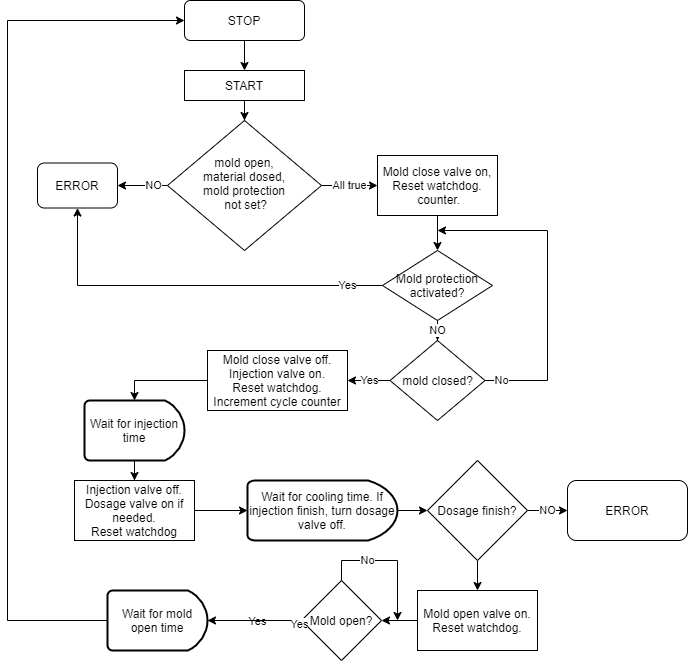

The diagram above was exported from draw.io. Its source (the exported page's mxGraphModel, read from the mxfile embedded in the PNG):
<mxGraphModel dx="1422" dy="1963" grid="1" gridSize="10" guides="1" tooltips="1" connect="1" arrows="1" fold="1" page="1" pageScale="1" pageWidth="827" pageHeight="1169" math="0" shadow="0">
  <root>
    <mxCell id="WIyWlLk6GJQsqaUBKTNV-0" />
    <mxCell id="WIyWlLk6GJQsqaUBKTNV-1" parent="WIyWlLk6GJQsqaUBKTNV-0" />
    <mxCell id="FOjN8w9DQ1k3DPxzw_1r-25" style="edgeStyle=orthogonalEdgeStyle;rounded=0;orthogonalLoop=1;jettySize=auto;html=1;" parent="WIyWlLk6GJQsqaUBKTNV-1" source="WIyWlLk6GJQsqaUBKTNV-3" target="FOjN8w9DQ1k3DPxzw_1r-24" edge="1">
      <mxGeometry relative="1" as="geometry" />
    </mxCell>
    <mxCell id="WIyWlLk6GJQsqaUBKTNV-3" value="STOP" style="rounded=1;whiteSpace=wrap;html=1;fontSize=12;glass=0;strokeWidth=1;shadow=0;" parent="WIyWlLk6GJQsqaUBKTNV-1" vertex="1">
      <mxGeometry x="257" y="-1120" width="120" height="40" as="geometry" />
    </mxCell>
    <mxCell id="FOjN8w9DQ1k3DPxzw_1r-5" value="NO" style="edgeStyle=orthogonalEdgeStyle;rounded=0;orthogonalLoop=1;jettySize=auto;html=1;entryX=1;entryY=0.5;entryDx=0;entryDy=0;" parent="WIyWlLk6GJQsqaUBKTNV-1" source="WIyWlLk6GJQsqaUBKTNV-6" edge="1">
      <mxGeometry x="-0.4406" relative="1" as="geometry">
        <mxPoint x="190" y="-935" as="targetPoint" />
        <mxPoint as="offset" />
      </mxGeometry>
    </mxCell>
    <mxCell id="FOjN8w9DQ1k3DPxzw_1r-6" value="All true" style="edgeStyle=orthogonalEdgeStyle;rounded=0;orthogonalLoop=1;jettySize=auto;html=1;entryX=0;entryY=0.5;entryDx=0;entryDy=0;" parent="WIyWlLk6GJQsqaUBKTNV-1" source="WIyWlLk6GJQsqaUBKTNV-6" target="FOjN8w9DQ1k3DPxzw_1r-9" edge="1">
      <mxGeometry relative="1" as="geometry">
        <mxPoint x="444" y="-935" as="targetPoint" />
      </mxGeometry>
    </mxCell>
    <mxCell id="WIyWlLk6GJQsqaUBKTNV-6" value="mold open,&lt;br&gt;material dosed,&lt;br&gt;mold protection&lt;br&gt;&amp;nbsp;not set?" style="rhombus;whiteSpace=wrap;html=1;shadow=0;fontFamily=Helvetica;fontSize=12;align=center;strokeWidth=1;spacing=6;spacingTop=-4;" parent="WIyWlLk6GJQsqaUBKTNV-1" vertex="1">
      <mxGeometry x="240" y="-1000" width="154" height="130" as="geometry" />
    </mxCell>
    <mxCell id="FOjN8w9DQ1k3DPxzw_1r-30" style="edgeStyle=orthogonalEdgeStyle;rounded=0;orthogonalLoop=1;jettySize=auto;html=1;" parent="WIyWlLk6GJQsqaUBKTNV-1" source="FOjN8w9DQ1k3DPxzw_1r-9" target="FOjN8w9DQ1k3DPxzw_1r-28" edge="1">
      <mxGeometry relative="1" as="geometry" />
    </mxCell>
    <mxCell id="FOjN8w9DQ1k3DPxzw_1r-9" value="Mold close valve on,&lt;br&gt;Reset watchdog.&lt;br&gt;&amp;nbsp;counter." style="rounded=0;whiteSpace=wrap;html=1;" parent="WIyWlLk6GJQsqaUBKTNV-1" vertex="1">
      <mxGeometry x="450" y="-965" width="120" height="60" as="geometry" />
    </mxCell>
    <mxCell id="FOjN8w9DQ1k3DPxzw_1r-18" value="No" style="edgeStyle=orthogonalEdgeStyle;rounded=0;orthogonalLoop=1;jettySize=auto;html=1;" parent="WIyWlLk6GJQsqaUBKTNV-1" source="FOjN8w9DQ1k3DPxzw_1r-16" edge="1">
      <mxGeometry x="-0.9016" relative="1" as="geometry">
        <mxPoint x="510" y="-890" as="targetPoint" />
        <Array as="points">
          <mxPoint x="620" y="-740" />
          <mxPoint x="620" y="-890" />
        </Array>
        <mxPoint as="offset" />
      </mxGeometry>
    </mxCell>
    <mxCell id="FOjN8w9DQ1k3DPxzw_1r-20" value="Yes" style="edgeStyle=orthogonalEdgeStyle;rounded=0;orthogonalLoop=1;jettySize=auto;html=1;" parent="WIyWlLk6GJQsqaUBKTNV-1" source="FOjN8w9DQ1k3DPxzw_1r-16" target="FOjN8w9DQ1k3DPxzw_1r-19" edge="1">
      <mxGeometry relative="1" as="geometry" />
    </mxCell>
    <mxCell id="FOjN8w9DQ1k3DPxzw_1r-16" value="mold closed?" style="rhombus;whiteSpace=wrap;html=1;" parent="WIyWlLk6GJQsqaUBKTNV-1" vertex="1">
      <mxGeometry x="462.5" y="-780" width="95" height="80" as="geometry" />
    </mxCell>
    <mxCell id="FOjN8w9DQ1k3DPxzw_1r-22" style="edgeStyle=orthogonalEdgeStyle;rounded=0;orthogonalLoop=1;jettySize=auto;html=1;entryX=0.5;entryY=0;entryDx=0;entryDy=0;entryPerimeter=0;" parent="WIyWlLk6GJQsqaUBKTNV-1" source="FOjN8w9DQ1k3DPxzw_1r-19" target="FOjN8w9DQ1k3DPxzw_1r-34" edge="1">
      <mxGeometry relative="1" as="geometry">
        <mxPoint x="257" y="-730" as="targetPoint" />
      </mxGeometry>
    </mxCell>
    <mxCell id="FOjN8w9DQ1k3DPxzw_1r-19" value="Mold close valve off.&lt;br&gt;Injection valve on.&lt;br&gt;Reset watchdog.&lt;br&gt;Increment cycle counter" style="rounded=0;whiteSpace=wrap;html=1;" parent="WIyWlLk6GJQsqaUBKTNV-1" vertex="1">
      <mxGeometry x="280" y="-770" width="140" height="60" as="geometry" />
    </mxCell>
    <mxCell id="FOjN8w9DQ1k3DPxzw_1r-26" style="edgeStyle=orthogonalEdgeStyle;rounded=0;orthogonalLoop=1;jettySize=auto;html=1;" parent="WIyWlLk6GJQsqaUBKTNV-1" source="FOjN8w9DQ1k3DPxzw_1r-24" target="WIyWlLk6GJQsqaUBKTNV-6" edge="1">
      <mxGeometry relative="1" as="geometry" />
    </mxCell>
    <mxCell id="FOjN8w9DQ1k3DPxzw_1r-24" value="START" style="rounded=0;whiteSpace=wrap;html=1;" parent="WIyWlLk6GJQsqaUBKTNV-1" vertex="1">
      <mxGeometry x="257" y="-1050" width="120" height="30" as="geometry" />
    </mxCell>
    <mxCell id="FOjN8w9DQ1k3DPxzw_1r-31" value="NO" style="edgeStyle=orthogonalEdgeStyle;rounded=0;orthogonalLoop=1;jettySize=auto;html=1;entryX=0.5;entryY=0;entryDx=0;entryDy=0;" parent="WIyWlLk6GJQsqaUBKTNV-1" source="FOjN8w9DQ1k3DPxzw_1r-28" target="FOjN8w9DQ1k3DPxzw_1r-16" edge="1">
      <mxGeometry relative="1" as="geometry" />
    </mxCell>
    <mxCell id="FOjN8w9DQ1k3DPxzw_1r-32" style="edgeStyle=orthogonalEdgeStyle;rounded=0;orthogonalLoop=1;jettySize=auto;html=1;entryX=0.5;entryY=1;entryDx=0;entryDy=0;" parent="WIyWlLk6GJQsqaUBKTNV-1" source="FOjN8w9DQ1k3DPxzw_1r-28" target="FOjN8w9DQ1k3DPxzw_1r-29" edge="1">
      <mxGeometry relative="1" as="geometry" />
    </mxCell>
    <mxCell id="FOjN8w9DQ1k3DPxzw_1r-33" value="Yes" style="edgeLabel;html=1;align=center;verticalAlign=middle;resizable=0;points=[];" parent="FOjN8w9DQ1k3DPxzw_1r-32" vertex="1" connectable="0">
      <mxGeometry x="-0.7622" y="3" relative="1" as="geometry">
        <mxPoint x="9.63" y="-3.06" as="offset" />
      </mxGeometry>
    </mxCell>
    <mxCell id="FOjN8w9DQ1k3DPxzw_1r-28" value="Mold protection activated?" style="rhombus;whiteSpace=wrap;html=1;" parent="WIyWlLk6GJQsqaUBKTNV-1" vertex="1">
      <mxGeometry x="455" y="-870" width="110" height="70" as="geometry" />
    </mxCell>
    <mxCell id="FOjN8w9DQ1k3DPxzw_1r-29" value="ERROR" style="rounded=1;whiteSpace=wrap;html=1;" parent="WIyWlLk6GJQsqaUBKTNV-1" vertex="1">
      <mxGeometry x="110" y="-957.5" width="80" height="45" as="geometry" />
    </mxCell>
    <mxCell id="FOjN8w9DQ1k3DPxzw_1r-37" style="edgeStyle=orthogonalEdgeStyle;rounded=0;orthogonalLoop=1;jettySize=auto;html=1;" parent="WIyWlLk6GJQsqaUBKTNV-1" source="FOjN8w9DQ1k3DPxzw_1r-34" target="FOjN8w9DQ1k3DPxzw_1r-36" edge="1">
      <mxGeometry relative="1" as="geometry" />
    </mxCell>
    <mxCell id="FOjN8w9DQ1k3DPxzw_1r-34" value="Wait for injection time" style="strokeWidth=2;html=1;shape=mxgraph.flowchart.delay;whiteSpace=wrap;rotation=0;" parent="WIyWlLk6GJQsqaUBKTNV-1" vertex="1">
      <mxGeometry x="157" y="-720" width="100" height="60" as="geometry" />
    </mxCell>
    <mxCell id="FOjN8w9DQ1k3DPxzw_1r-39" style="edgeStyle=orthogonalEdgeStyle;rounded=0;orthogonalLoop=1;jettySize=auto;html=1;entryX=0;entryY=0.5;entryDx=0;entryDy=0;" parent="WIyWlLk6GJQsqaUBKTNV-1" source="FOjN8w9DQ1k3DPxzw_1r-36" edge="1">
      <mxGeometry relative="1" as="geometry">
        <mxPoint x="320" y="-610" as="targetPoint" />
      </mxGeometry>
    </mxCell>
    <mxCell id="FOjN8w9DQ1k3DPxzw_1r-36" value="Injection valve off.&lt;br&gt;Dosage valve on if needed.&lt;br&gt;Reset watchdog" style="rounded=0;whiteSpace=wrap;html=1;" parent="WIyWlLk6GJQsqaUBKTNV-1" vertex="1">
      <mxGeometry x="147" y="-640" width="120" height="60" as="geometry" />
    </mxCell>
    <mxCell id="FOjN8w9DQ1k3DPxzw_1r-47" style="edgeStyle=orthogonalEdgeStyle;rounded=0;orthogonalLoop=1;jettySize=auto;html=1;entryX=0;entryY=0.5;entryDx=0;entryDy=0;" parent="WIyWlLk6GJQsqaUBKTNV-1" source="FOjN8w9DQ1k3DPxzw_1r-44" target="FOjN8w9DQ1k3DPxzw_1r-45" edge="1">
      <mxGeometry relative="1" as="geometry" />
    </mxCell>
    <mxCell id="FOjN8w9DQ1k3DPxzw_1r-44" value="Wait for cooling time. If injection finish, turn dosage valve off." style="strokeWidth=2;html=1;shape=mxgraph.flowchart.delay;whiteSpace=wrap;" parent="WIyWlLk6GJQsqaUBKTNV-1" vertex="1">
      <mxGeometry x="320" y="-640" width="150" height="60" as="geometry" />
    </mxCell>
    <mxCell id="FOjN8w9DQ1k3DPxzw_1r-48" value="NO" style="edgeStyle=orthogonalEdgeStyle;rounded=0;orthogonalLoop=1;jettySize=auto;html=1;" parent="WIyWlLk6GJQsqaUBKTNV-1" source="FOjN8w9DQ1k3DPxzw_1r-45" edge="1">
      <mxGeometry relative="1" as="geometry">
        <mxPoint x="640" y="-610" as="targetPoint" />
      </mxGeometry>
    </mxCell>
    <mxCell id="FOjN8w9DQ1k3DPxzw_1r-51" style="edgeStyle=orthogonalEdgeStyle;rounded=0;orthogonalLoop=1;jettySize=auto;html=1;" parent="WIyWlLk6GJQsqaUBKTNV-1" source="FOjN8w9DQ1k3DPxzw_1r-45" target="FOjN8w9DQ1k3DPxzw_1r-50" edge="1">
      <mxGeometry relative="1" as="geometry" />
    </mxCell>
    <mxCell id="FOjN8w9DQ1k3DPxzw_1r-45" value="Dosage finish?" style="rhombus;whiteSpace=wrap;html=1;" parent="WIyWlLk6GJQsqaUBKTNV-1" vertex="1">
      <mxGeometry x="500" y="-660" width="100" height="100" as="geometry" />
    </mxCell>
    <mxCell id="FOjN8w9DQ1k3DPxzw_1r-49" value="ERROR" style="rounded=1;whiteSpace=wrap;html=1;" parent="WIyWlLk6GJQsqaUBKTNV-1" vertex="1">
      <mxGeometry x="640" y="-640" width="120" height="60" as="geometry" />
    </mxCell>
    <mxCell id="FOjN8w9DQ1k3DPxzw_1r-53" style="edgeStyle=orthogonalEdgeStyle;rounded=0;orthogonalLoop=1;jettySize=auto;html=1;" parent="WIyWlLk6GJQsqaUBKTNV-1" source="FOjN8w9DQ1k3DPxzw_1r-50" target="FOjN8w9DQ1k3DPxzw_1r-52" edge="1">
      <mxGeometry relative="1" as="geometry" />
    </mxCell>
    <mxCell id="FOjN8w9DQ1k3DPxzw_1r-50" value="Mold open valve on.&lt;br&gt;Reset watchdog." style="rounded=0;whiteSpace=wrap;html=1;" parent="WIyWlLk6GJQsqaUBKTNV-1" vertex="1">
      <mxGeometry x="490" y="-530" width="120" height="60" as="geometry" />
    </mxCell>
    <mxCell id="FOjN8w9DQ1k3DPxzw_1r-54" value="No" style="edgeStyle=orthogonalEdgeStyle;rounded=0;orthogonalLoop=1;jettySize=auto;html=1;" parent="WIyWlLk6GJQsqaUBKTNV-1" source="FOjN8w9DQ1k3DPxzw_1r-52" edge="1">
      <mxGeometry x="-0.3238" relative="1" as="geometry">
        <mxPoint x="470" y="-500" as="targetPoint" />
        <Array as="points">
          <mxPoint x="414" y="-560" />
        </Array>
        <mxPoint as="offset" />
      </mxGeometry>
    </mxCell>
    <mxCell id="FOjN8w9DQ1k3DPxzw_1r-56" style="edgeStyle=orthogonalEdgeStyle;rounded=0;orthogonalLoop=1;jettySize=auto;html=1;entryX=0;entryY=0.5;entryDx=0;entryDy=0;" parent="WIyWlLk6GJQsqaUBKTNV-1" source="FOjN8w9DQ1k3DPxzw_1r-58" target="WIyWlLk6GJQsqaUBKTNV-3" edge="1">
      <mxGeometry relative="1" as="geometry">
        <mxPoint x="70" y="-830" as="targetPoint" />
        <Array as="points">
          <mxPoint x="80" y="-500" />
          <mxPoint x="80" y="-1100" />
        </Array>
      </mxGeometry>
    </mxCell>
    <mxCell id="FOjN8w9DQ1k3DPxzw_1r-57" value="Yes" style="edgeLabel;html=1;align=center;verticalAlign=middle;resizable=0;points=[];" parent="FOjN8w9DQ1k3DPxzw_1r-56" vertex="1" connectable="0">
      <mxGeometry x="-0.9304" y="3" relative="1" as="geometry">
        <mxPoint x="180" y="-3" as="offset" />
      </mxGeometry>
    </mxCell>
    <mxCell id="FOjN8w9DQ1k3DPxzw_1r-52" value="Mold open?" style="rhombus;whiteSpace=wrap;html=1;" parent="WIyWlLk6GJQsqaUBKTNV-1" vertex="1">
      <mxGeometry x="374" y="-540" width="80" height="80" as="geometry" />
    </mxCell>
    <mxCell id="FOjN8w9DQ1k3DPxzw_1r-58" value="Wait for mold open time" style="strokeWidth=2;html=1;shape=mxgraph.flowchart.delay;whiteSpace=wrap;" parent="WIyWlLk6GJQsqaUBKTNV-1" vertex="1">
      <mxGeometry x="180" y="-530" width="100" height="60" as="geometry" />
    </mxCell>
    <mxCell id="FOjN8w9DQ1k3DPxzw_1r-59" style="edgeStyle=orthogonalEdgeStyle;rounded=0;orthogonalLoop=1;jettySize=auto;html=1;entryX=1;entryY=0.5;entryDx=0;entryDy=0;entryPerimeter=0;" parent="WIyWlLk6GJQsqaUBKTNV-1" source="FOjN8w9DQ1k3DPxzw_1r-52" target="FOjN8w9DQ1k3DPxzw_1r-58" edge="1">
      <mxGeometry relative="1" as="geometry">
        <mxPoint x="374" y="-499.9999999999998" as="sourcePoint" />
        <mxPoint x="257" y="-1100" as="targetPoint" />
        <Array as="points" />
      </mxGeometry>
    </mxCell>
    <mxCell id="FOjN8w9DQ1k3DPxzw_1r-60" value="Yes" style="edgeLabel;html=1;align=center;verticalAlign=middle;resizable=0;points=[];" parent="FOjN8w9DQ1k3DPxzw_1r-59" vertex="1" connectable="0">
      <mxGeometry x="-0.9304" y="3" relative="1" as="geometry">
        <mxPoint as="offset" />
      </mxGeometry>
    </mxCell>
  </root>
</mxGraphModel>